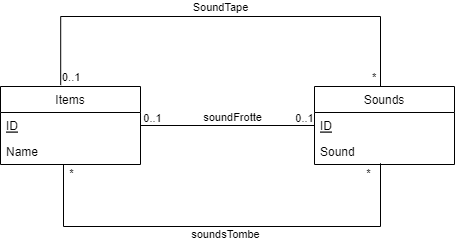

The diagram above was exported from draw.io. Its source (the exported page's mxGraphModel, read from the mxfile embedded in the PNG):
<mxGraphModel dx="1393" dy="797" grid="1" gridSize="10" guides="1" tooltips="1" connect="1" arrows="1" fold="1" page="1" pageScale="1" pageWidth="827" pageHeight="1169" math="0" shadow="0">
  <root>
    <mxCell id="0" />
    <mxCell id="1" parent="0" />
    <mxCell id="mf_HH_vLgVsxM-TPTVq4-1" value="Items" style="swimlane;fontStyle=0;childLayout=stackLayout;horizontal=1;startSize=26;fillColor=none;horizontalStack=0;resizeParent=1;resizeParentMax=0;resizeLast=0;collapsible=1;marginBottom=0;" parent="1" vertex="1">
      <mxGeometry x="100" y="350" width="140" height="78" as="geometry" />
    </mxCell>
    <mxCell id="mf_HH_vLgVsxM-TPTVq4-2" value="ID" style="text;strokeColor=none;fillColor=none;align=left;verticalAlign=top;spacingLeft=4;spacingRight=4;overflow=hidden;rotatable=0;points=[[0,0.5],[1,0.5]];portConstraint=eastwest;fontStyle=4" parent="mf_HH_vLgVsxM-TPTVq4-1" vertex="1">
      <mxGeometry y="26" width="140" height="26" as="geometry" />
    </mxCell>
    <mxCell id="mf_HH_vLgVsxM-TPTVq4-3" value="Name" style="text;strokeColor=none;fillColor=none;align=left;verticalAlign=top;spacingLeft=4;spacingRight=4;overflow=hidden;rotatable=0;points=[[0,0.5],[1,0.5]];portConstraint=eastwest;" parent="mf_HH_vLgVsxM-TPTVq4-1" vertex="1">
      <mxGeometry y="52" width="140" height="26" as="geometry" />
    </mxCell>
    <mxCell id="mf_HH_vLgVsxM-TPTVq4-5" value="Sounds" style="swimlane;fontStyle=0;childLayout=stackLayout;horizontal=1;startSize=26;fillColor=none;horizontalStack=0;resizeParent=1;resizeParentMax=0;resizeLast=0;collapsible=1;marginBottom=0;" parent="1" vertex="1">
      <mxGeometry x="414" y="350" width="140" height="78" as="geometry" />
    </mxCell>
    <mxCell id="mf_HH_vLgVsxM-TPTVq4-6" value="ID" style="text;strokeColor=none;fillColor=none;align=left;verticalAlign=top;spacingLeft=4;spacingRight=4;overflow=hidden;rotatable=0;points=[[0,0.5],[1,0.5]];portConstraint=eastwest;fontStyle=4" parent="mf_HH_vLgVsxM-TPTVq4-5" vertex="1">
      <mxGeometry y="26" width="140" height="26" as="geometry" />
    </mxCell>
    <mxCell id="mf_HH_vLgVsxM-TPTVq4-7" value="Sound" style="text;strokeColor=none;fillColor=none;align=left;verticalAlign=top;spacingLeft=4;spacingRight=4;overflow=hidden;rotatable=0;points=[[0,0.5],[1,0.5]];portConstraint=eastwest;" parent="mf_HH_vLgVsxM-TPTVq4-5" vertex="1">
      <mxGeometry y="52" width="140" height="26" as="geometry" />
    </mxCell>
    <mxCell id="mf_HH_vLgVsxM-TPTVq4-11" value="" style="endArrow=none;html=1;edgeStyle=orthogonalEdgeStyle;rounded=0;entryX=0;entryY=0.5;entryDx=0;entryDy=0;" parent="1" target="mf_HH_vLgVsxM-TPTVq4-6" edge="1">
      <mxGeometry relative="1" as="geometry">
        <mxPoint x="240" y="389" as="sourcePoint" />
        <mxPoint x="400" y="510" as="targetPoint" />
      </mxGeometry>
    </mxCell>
    <mxCell id="mf_HH_vLgVsxM-TPTVq4-34" value="soundFrotte" style="edgeLabel;html=1;align=center;verticalAlign=middle;resizable=0;points=[];fontSize=11;" parent="mf_HH_vLgVsxM-TPTVq4-11" vertex="1" connectable="0">
      <mxGeometry x="-0.1747" relative="1" as="geometry">
        <mxPoint x="19" y="-9" as="offset" />
      </mxGeometry>
    </mxCell>
    <mxCell id="mf_HH_vLgVsxM-TPTVq4-14" value="" style="endArrow=none;html=1;edgeStyle=orthogonalEdgeStyle;rounded=0;entryX=0.5;entryY=0;entryDx=0;entryDy=0;exitX=0.43;exitY=-0.018;exitDx=0;exitDy=0;startArrow=none;exitPerimeter=0;" parent="1" source="mf_HH_vLgVsxM-TPTVq4-1" target="mf_HH_vLgVsxM-TPTVq4-5" edge="1">
      <mxGeometry relative="1" as="geometry">
        <mxPoint x="330" y="322" as="sourcePoint" />
        <mxPoint x="490" y="322" as="targetPoint" />
        <Array as="points">
          <mxPoint x="160" y="280" />
          <mxPoint x="480" y="280" />
          <mxPoint x="480" y="350" />
        </Array>
      </mxGeometry>
    </mxCell>
    <mxCell id="mf_HH_vLgVsxM-TPTVq4-35" value="SoundTape" style="edgeLabel;html=1;align=center;verticalAlign=middle;resizable=0;points=[];fontSize=11;" parent="mf_HH_vLgVsxM-TPTVq4-14" vertex="1" connectable="0">
      <mxGeometry x="0.1237" y="-1" relative="1" as="geometry">
        <mxPoint x="-32" y="-11" as="offset" />
      </mxGeometry>
    </mxCell>
    <mxCell id="mf_HH_vLgVsxM-TPTVq4-17" value="" style="endArrow=none;html=1;edgeStyle=orthogonalEdgeStyle;rounded=0;exitX=0.45;exitY=1;exitDx=0;exitDy=0;exitPerimeter=0;" parent="1" source="mf_HH_vLgVsxM-TPTVq4-3" edge="1">
      <mxGeometry relative="1" as="geometry">
        <mxPoint x="330" y="410" as="sourcePoint" />
        <mxPoint x="480" y="450" as="targetPoint" />
        <Array as="points">
          <mxPoint x="163" y="490" />
          <mxPoint x="480" y="490" />
          <mxPoint x="480" y="427" />
        </Array>
      </mxGeometry>
    </mxCell>
    <mxCell id="9DJnwrszE_TxNsgCIR0E-1" value="soundsTombe" style="edgeLabel;html=1;align=center;verticalAlign=middle;resizable=0;points=[];" vertex="1" connectable="0" parent="mf_HH_vLgVsxM-TPTVq4-17">
      <mxGeometry x="-0.1527" relative="1" as="geometry">
        <mxPoint x="26" y="7" as="offset" />
      </mxGeometry>
    </mxCell>
    <mxCell id="mf_HH_vLgVsxM-TPTVq4-24" value="*" style="text;html=1;strokeColor=none;fillColor=none;align=left;verticalAlign=bottom;whiteSpace=wrap;rounded=0;fontSize=11;" parent="1" vertex="1">
      <mxGeometry x="470" y="330" width="10" height="20" as="geometry" />
    </mxCell>
    <mxCell id="mf_HH_vLgVsxM-TPTVq4-23" value="0..1" style="text;html=1;strokeColor=none;fillColor=none;align=left;verticalAlign=bottom;whiteSpace=wrap;rounded=0;fontSize=11;" parent="1" vertex="1">
      <mxGeometry x="160" y="330" width="10" height="20" as="geometry" />
    </mxCell>
    <mxCell id="mf_HH_vLgVsxM-TPTVq4-27" value="*" style="edgeLabel;html=1;align=center;verticalAlign=middle;resizable=0;points=[];" parent="1" vertex="1" connectable="0">
      <mxGeometry x="186" y="440" as="geometry">
        <mxPoint x="-16" y="-4" as="offset" />
      </mxGeometry>
    </mxCell>
    <mxCell id="mf_HH_vLgVsxM-TPTVq4-28" value="0..1" style="edgeLabel;html=1;align=center;verticalAlign=middle;resizable=0;points=[];" parent="1" vertex="1" connectable="0">
      <mxGeometry x="252" y="381" as="geometry">
        <mxPoint x="-1" as="offset" />
      </mxGeometry>
    </mxCell>
    <mxCell id="mf_HH_vLgVsxM-TPTVq4-29" value="*" style="edgeLabel;html=1;align=center;verticalAlign=middle;resizable=0;points=[];" parent="1" vertex="1" connectable="0">
      <mxGeometry x="240" y="410" width="140" as="geometry">
        <mxPoint x="158" y="26" as="offset" />
      </mxGeometry>
    </mxCell>
    <mxCell id="mf_HH_vLgVsxM-TPTVq4-30" value="0..1" style="edgeLabel;html=1;align=center;verticalAlign=middle;resizable=0;points=[];" parent="1" vertex="1" connectable="0">
      <mxGeometry x="403" y="381" as="geometry" />
    </mxCell>
  </root>
</mxGraphModel>